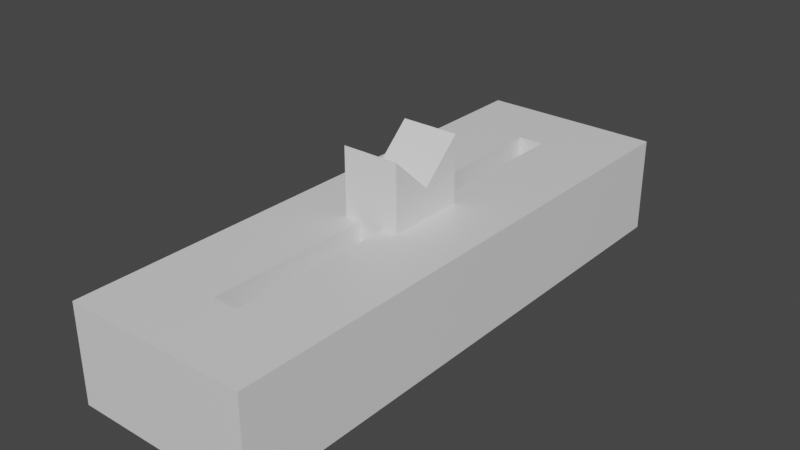 # Source: begunok.blend  (saved by Blender 2.93.21; exported with 4.5.12 LTS)
import bpy
from mathutils import Matrix  # noqa: F401  (used for matrix-valued properties, if any)

bpy.ops.wm.read_factory_settings(use_empty=True)
scene = bpy.context.scene
scene.name = 'Scene'

# ---- collections
col_collection = bpy.data.collections.new('Collection'); scene.collection.children.link(col_collection)

# ---- materials (node trees are filled in below, after node groups)
mat_material = bpy.data.materials.new('Material')
mat_material.alpha_threshold = 0.0
mat_material.use_transparent_shadow = False
mat_material.line_color = (0.0, 0.0, 0.0, 1.0)

# ---- material node trees
mat_material.use_nodes = True; mat_material.node_tree.nodes.clear()
_N = mat_material.node_tree.nodes; _L = mat_material.node_tree.links
n0 = _N.new('ShaderNodeOutputMaterial'); n0.name = 'Material Output'; n0.location = (300, 300)
n1 = _N.new('ShaderNodeBsdfPrincipled'); n1.name = 'Principled BSDF'; n1.location = (10, 300)
n1.distribution = 'GGX'
n1.subsurface_method = 'BURLEY'
n1.inputs[2].default_value = 0.4
n1.inputs[3].default_value = 1.45
n1.inputs[27].default_value = (0.0, 0.0, 0.0, 1.0)
n1.inputs[28].default_value = 1.0
_L.new(n1.outputs[0], n0.inputs[0])
n0.is_active_output = True

# ---- world
world_world = bpy.data.worlds.new('World'); scene.world = world_world
world_world.use_nodes = True; world_world.node_tree.nodes.clear()
_N = world_world.node_tree.nodes; _L = world_world.node_tree.links
n0 = _N.new('ShaderNodeOutputWorld'); n0.name = 'World Output'; n0.location = (300, 300)
n1 = _N.new('ShaderNodeBackground'); n1.name = 'Background'; n1.location = (10, 300)
n1.inputs[0].default_value = (0.05088, 0.05088, 0.05088, 1.0)
_L.new(n1.outputs[0], n0.inputs[0])
n0.is_active_output = True
world_world.color = (0.05088, 0.05088, 0.05088)
world_world.use_sun_shadow = False
world_world.sun_shadow_jitter_overblur = 0.0

# ---- meshes
me_cube = bpy.data.meshes.new('Cube')
me_cube.from_pydata([(0.1413, 0.7413, 1.0), (1.0, 1.0, -1.0), (0.1413, -0.7413, 1.0), (1.0, -1.0, -1.0), (-0.1413, 0.7413, 1.0), (-1.0, 1.0, -1.0), (-0.1413, -0.7413, 1.0), (-1.0, -1.0, -1.0), (1.0, -1.0, 1.0), (-1.0, -1.0, 1.0), (1.0, 1.0, 1.0), (-1.0, 1.0, 1.0), (0.1413, -0.7413, 0.2036), (-0.1413, -0.7413, 0.2036), (0.1413, 0.7413, 0.2036), (-0.1413, 0.7413, 0.2036)], [], [(4, 6, 13, 15), (3, 8, 9, 7), (7, 9, 11, 5), (5, 1, 3, 7), (1, 10, 8, 3), (5, 11, 10, 1), (2, 6, 9, 8), (0, 2, 8, 10), (6, 4, 11, 9), (4, 0, 10, 11), (14, 15, 13, 12), (6, 2, 12, 13), (0, 4, 15, 14), (2, 0, 14, 12)])
_uv = me_cube.uv_layers.new(name='UVMap')
_uv.uv.foreach_set('vector', [0.7677, 0.6073, 0.7677, 0.6427, 0.7677, 0.6427, 0.7677, 0.6073, 0.375, 0.75, 0.625, 0.75, 0.625, 1.0, 0.375, 1.0, 0.375, 0.0, 0.625, 0.0, 0.625, 0.25, 0.375, 0.25, 0.125, 0.5, 0.375, 0.5, 0.375, 0.75, 0.125, 0.75, 0.375, 0.5, 0.625, 0.5, 0.625, 0.75, 0.375, 0.75, 0.375, 0.25, 0.625, 0.25, 0.625, 0.5, 0.375, 0.5, 0.7323, 0.6427, 0.7677, 0.6427, 0.875, 0.75, 0.625, 0.75, 0.7323, 0.6073, 0.7323, 0.6427, 0.625, 0.75, 0.625, 0.5, 0.7677, 0.6427, 0.7677, 0.6073, 0.875, 0.5, 0.875, 0.75, 0.7677, 0.6073, 0.7323, 0.6073, 0.625, 0.5, 0.875, 0.5, 0.7323, 0.6073, 0.7677, 0.6073, 0.7677, 0.6427, 0.7323, 0.6427, 0.7677, 0.6427, 0.7323, 0.6427, 0.7323, 0.6427, 0.7677, 0.6427, 0.7323, 0.6073, 0.7677, 0.6073, 0.7677, 0.6073, 0.7323, 0.6073, 0.7323, 0.6427, 0.7323, 0.6073, 0.7323, 0.6073, 0.7323, 0.6427])
me_cube.materials.append(mat_material)
me_cube.use_remesh_preserve_volume = False
me_cube.use_remesh_preserve_attributes = False
me_cube.use_mirror_vertex_groups = False
me_cube.update()
me_cube_001 = bpy.data.meshes.new('Cube.001')
me_cube_001.from_pydata([(-0.6697, -0.6004, -0.6971), (-0.6697, -0.6004, 0.1625), (-0.6697, 0.6395, -0.6971), (-0.6697, 0.6395, 0.1625), (0.6593, -0.6004, -0.6971), (0.6593, -0.6004, 0.1625), (0.6593, 0.6395, -0.6971), (0.6593, 0.6395, 0.1625), (-0.6697, 0.01959, -0.123), (-0.005188, 0.6395, 0.1625), (0.6593, 0.01959, -0.123), (-0.005188, -0.6004, 0.1625), (-0.005188, 0.01959, -0.123), (-0.6697, -0.6004, -0.4401), (0.6593, -0.6004, -0.4401), (-0.005188, -0.6004, -0.6971), (-0.3374, -0.6004, 0.1625), (0.3271, -0.6004, 0.1625), (-0.6697, 0.6395, -0.4401), (-0.005188, 0.6395, -0.6971), (0.3271, 0.6395, 0.1625), (0.6593, 0.6395, -0.4401), (-0.3374, 0.6395, 0.1625), (-0.6697, 0.6395, -0.5686), (-0.3374, 0.6395, -0.6971), (0.4932, 0.6395, 0.1625), (0.6593, 0.6395, -0.5686), (-0.1713, 0.6395, 0.1625), (-0.6697, 0.6395, -0.1388), (0.3271, 0.6395, -0.6971), (0.1609, 0.6395, 0.1625), (0.6593, 0.6395, -0.1388), (-0.5036, 0.6395, 0.1625), (-0.6697, 0.6395, -0.6329), (-0.5036, 0.6395, -0.6971), (0.5762, 0.6395, 0.1625), (0.6593, 0.6395, -0.6329), (-0.08825, 0.6395, 0.1625), (-0.6697, 0.6395, -0.2895), (0.1609, 0.6395, -0.6971), (0.244, 0.6395, 0.1625), (0.6593, 0.6395, -0.2895), (-0.4205, 0.6395, 0.1625), (-0.6697, 0.6395, -0.5044), (-0.1713, 0.6395, -0.6971), (0.4101, 0.6395, 0.1625), (0.6593, 0.6395, -0.5044), (-0.2544, 0.6395, 0.1625), (-0.6697, 0.6395, 0.01183), (0.4932, 0.6395, -0.6971), (0.07787, 0.6395, 0.1625), (0.6593, 0.6395, 0.01183), (-0.5866, 0.6395, 0.1625), (-0.6697, -0.6004, -0.1388), (0.6593, -0.6004, -0.5686), (0.3271, -0.6004, -0.6971), (-0.5036, -0.6004, 0.1625), (0.1609, -0.6004, 0.1625), (-0.6697, -0.6004, -0.5686), (0.6593, -0.6004, -0.1388), (-0.3374, -0.6004, -0.6971), (-0.1713, -0.6004, 0.1625), (0.4932, -0.6004, 0.1625), (-0.6697, -0.6004, 0.01183), (0.6593, -0.6004, -0.6329), (0.4932, -0.6004, -0.6971), (-0.5866, -0.6004, 0.1625), (0.07787, -0.6004, 0.1625), (-0.6697, -0.6004, -0.5044), (0.6593, -0.6004, -0.2895), (-0.1713, -0.6004, -0.6971), (-0.2544, -0.6004, 0.1625), (0.4101, -0.6004, 0.1625), (-0.6697, -0.6004, -0.2895), (0.6593, -0.6004, -0.5044), (0.1609, -0.6004, -0.6971), (-0.4205, -0.6004, 0.1625), (0.244, -0.6004, 0.1625), (-0.6697, -0.6004, -0.6329), (0.6593, -0.6004, 0.01183), (-0.5036, -0.6004, -0.6971), (-0.08825, -0.6004, 0.1625), (0.5762, -0.6004, 0.1625), (-0.6697, -0.6004, -0.2141), (-0.3374, 0.01959, -0.123), (-0.6697, 0.6395, -0.4722), (0.6593, 0.6395, -0.4722), (-0.6697, -0.6004, -0.6007), (-0.6697, -0.6004, -0.3648), (0.6593, 0.6395, -0.3648), (-0.6697, 0.6395, -0.3648), (0.6593, 0.6395, -0.4883), (0.6593, 0.6395, -0.4963), (-0.6697, 0.6395, -0.06349), (0.6593, -0.6004, -0.2141), (0.6593, 0.6395, -0.3352), (-0.6697, 0.6395, -0.3358)], [], [(0, 78, 87, 58, 68, 13, 88, 73, 83, 53, 63, 1, 8, 3, 48, 93, 28, 38, 96, 90, 18, 85, 43, 23, 33, 2), (95, 96, 38, 28, 93, 48, 3, 52, 32, 42, 22, 47, 27, 37, 9, 50, 30, 40, 20, 45, 25, 35, 7, 51, 31, 41), (6, 36, 26, 46, 92, 91, 86, 21, 89, 95, 41, 31, 51, 7, 10, 5, 79, 59, 94, 69, 14, 74, 54, 64, 4), (4, 64, 54, 74, 14, 69, 94, 59, 79, 5, 82, 62, 72, 17, 77, 57, 67, 11, 81, 61, 71, 16, 76, 56, 66, 1, 63, 53, 83, 73, 88, 13, 68, 58, 87, 78, 0, 80, 60, 70, 15, 75, 55, 65), (2, 34, 24, 44, 19, 39, 29, 49, 6, 4, 65, 55, 75, 15, 70, 60, 80, 0), (12, 84, 8, 1, 66, 56, 76, 16, 71, 61, 81, 11), (10, 12, 11, 67, 57, 77, 17, 72, 62, 82, 5), (7, 35, 25, 45, 20, 40, 30, 50, 9, 12, 10), (9, 37, 27, 47, 22, 42, 32, 52, 3, 8, 84, 12), (2, 33, 23, 43, 85, 18, 90, 96, 95, 89, 21, 86, 91, 92, 46, 26, 36, 6, 49, 29, 39, 19, 44, 24, 34)])
_uv = me_cube_001.uv_layers.new(name='UVMap')
_uv.uv.foreach_set('vector', [0.375, 0.0, 0.4062, 0.0, 0.4219, 0.0, 0.4375, 0.0, 0.4688, 0.0, 0.5, 0.0, 0.5156, 0.0, 0.5312, 0.0, 0.5469, 0.0, 0.5625, 0.0, 0.5938, 0.0, 0.625, 0.0, 0.625, 0.125, 0.625, 0.25, 0.5938, 0.25, 0.5781, 0.25, 0.5625, 0.25, 0.5312, 0.25, 0.5216, 0.25, 0.5156, 0.25, 0.5, 0.25, 0.4844, 0.25, 0.4688, 0.25, 0.4375, 0.25, 0.4062, 0.25, 0.375, 0.25, 0.5218, 0.5, 0.5216, 0.25, 0.5312, 0.25, 0.5625, 0.25, 0.5781, 0.25, 0.5938, 0.25, 0.625, 0.25, 0.625, 0.2656, 0.625, 0.2812, 0.625, 0.2969, 0.625, 0.3125, 0.625, 0.3281, 0.625, 0.3438, 0.625, 0.3594, 0.625, 0.375, 0.625, 0.3906, 0.625, 0.4062, 0.625, 0.4219, 0.625, 0.4375, 0.625, 0.4531, 0.625, 0.4688, 0.625, 0.4844, 0.625, 0.5, 0.5938, 0.5, 0.5625, 0.5, 0.5312, 0.5, 0.375, 0.5, 0.4062, 0.5, 0.4375, 0.5, 0.4688, 0.5, 0.4727, 0.5, 0.4766, 0.5, 0.4844, 0.5, 0.5, 0.5, 0.5156, 0.5, 0.5218, 0.5, 0.5312, 0.5, 0.5625, 0.5, 0.5938, 0.5, 0.625, 0.5, 0.625, 0.625, 0.625, 0.75, 0.5938, 0.75, 0.5625, 0.75, 0.5469, 0.75, 0.5312, 0.75, 0.5, 0.75, 0.4688, 0.75, 0.4375, 0.75, 0.4062, 0.75, 0.375, 0.75, 0.375, 0.75, 0.4062, 0.75, 0.4375, 0.75, 0.4688, 0.75, 0.5, 0.75, 0.5312, 0.75, 0.5469, 0.75, 0.5625, 0.75, 0.5938, 0.75, 0.625, 0.75, 0.625, 0.7656, 0.625, 0.7812, 0.625, 0.7969, 0.625, 0.8125, 0.625, 0.8281, 0.625, 0.8438, 0.625, 0.8594, 0.625, 0.875, 0.625, 0.8906, 0.625, 0.9062, 0.625, 0.9219, 0.625, 0.9375, 0.625, 0.9531, 0.625, 0.9688, 0.625, 0.9844, 0.625, 1.0, 0.5938, 1.0, 0.5625, 1.0, 0.5469, 1.0, 0.5312, 1.0, 0.5156, 1.0, 0.5, 1.0, 0.4688, 1.0, 0.4375, 1.0, 0.4219, 1.0, 0.4062, 1.0, 0.375, 1.0, 0.375, 0.9688, 0.375, 0.9375, 0.375, 0.9062, 0.375, 0.875, 0.375, 0.8438, 0.375, 0.8125, 0.375, 0.7812, 0.125, 0.5, 0.1562, 0.5, 0.1875, 0.5, 0.2188, 0.5, 0.25, 0.5, 0.2812, 0.5, 0.3125, 0.5, 0.3438, 0.5, 0.375, 0.5, 0.375, 0.75, 0.3438, 0.75, 0.3125, 0.75, 0.2812, 0.75, 0.25, 0.75, 0.2188, 0.75, 0.1875, 0.75, 0.1562, 0.75, 0.125, 0.75, 0.75, 0.625, 0.8125, 0.625, 0.875, 0.625, 0.875, 0.75, 0.8594, 0.75, 0.8438, 0.75, 0.8281, 0.75, 0.8125, 0.75, 0.7969, 0.75, 0.7812, 0.75, 0.7656, 0.75, 0.75, 0.75, 0.625, 0.625, 0.75, 0.625, 0.75, 0.75, 0.7344, 0.75, 0.7188, 0.75, 0.7031, 0.75, 0.6875, 0.75, 0.6719, 0.75, 0.6562, 0.75, 0.6406, 0.75, 0.625, 0.75, 0.625, 0.5, 0.6406, 0.5, 0.6562, 0.5, 0.6719, 0.5, 0.6875, 0.5, 0.7031, 0.5, 0.7188, 0.5, 0.7344, 0.5, 0.75, 0.5, 0.75, 0.625, 0.625, 0.625, 0.75, 0.5, 0.7656, 0.5, 0.7812, 0.5, 0.7969, 0.5, 0.8125, 0.5, 0.8281, 0.5, 0.8438, 0.5, 0.8594, 0.5, 0.875, 0.5, 0.875, 0.625, 0.8125, 0.625, 0.75, 0.625, 0.375, 0.25, 0.4062, 0.25, 0.4375, 0.25, 0.4688, 0.25, 0.4844, 0.25, 0.5, 0.25, 0.5156, 0.25, 0.5216, 0.25, 0.5218, 0.5, 0.5156, 0.5, 0.5, 0.5, 0.4844, 0.5, 0.4766, 0.5, 0.4727, 0.5, 0.4688, 0.5, 0.4375, 0.5, 0.4062, 0.5, 0.375, 0.5, 0.375, 0.4688, 0.375, 0.4375, 0.375, 0.4062, 0.375, 0.375, 0.375, 0.3438, 0.375, 0.3125, 0.375, 0.2812])
me_cube_001.use_remesh_fix_poles = True
me_cube_001.use_remesh_preserve_attributes = False
me_cube_001.update()

# ---- objects
ob_cube = bpy.data.objects.new('Cube', me_cube)
ob_cube_001 = bpy.data.objects.new('Cube.001', me_cube_001)

# ---- transforms, parenting, visibility, modifiers, constraints
ob_cube.location = (0.0, 0.0, 0.0)
ob_cube.scale = (1.895, 5.775, 1.0)
ob_cube.lock_rotations_4d = False
ob_cube.empty_display_type = 'ARROWS'
ob_cube.lineart.crease_threshold = 0.0
ob_cube_001.location = (0.0, 0.0, 1.947)
ob_cube_001.scale = (0.8915, 1.34, 2.704)

# ---- collection membership
col_collection.objects.link(ob_cube)
col_collection.objects.link(ob_cube_001)

# ---- scene / render settings (as saved in the file)
scene.frame_start = 1; scene.frame_end = 250; scene.frame_set(1)
scene.render.engine = 'BLENDER_EEVEE_NEXT'
scene.cycles.use_denoising = False
scene.cycles.samples = 128
scene.cycles.sampling_pattern = 'TABULATED_SOBOL'
scene.cycles.use_adaptive_sampling = False
scene.cycles.use_light_tree = False
scene.view_settings.view_transform = 'Filmic'
bpy.context.view_layer.update()

# ---- added for rendering (the .blend has no active camera and no usable light): camera, sun
cam_auto = bpy.data.cameras.new('AutoCamera')
cam_auto.lens = 50.0
cam_auto.sensor_width = 36.0
cam_auto.clip_end = 1000.0
ob_auto_camera = bpy.data.objects.new('AutoCamera', cam_auto)
scene.collection.objects.link(ob_auto_camera)
ob_auto_camera.location = (11.6751, -14.0101, 10.0333)
ob_auto_camera.rotation_euler = (1.09748, -7.21219e-08, 0.694738)
scene.camera = ob_auto_camera
light_auto_sun = bpy.data.lights.new('AutoSun', 'SUN')
light_auto_sun.energy = 3.0
light_auto_sun.angle = 0.0523599
ob_auto_sun = bpy.data.objects.new('AutoSun', light_auto_sun)
scene.collection.objects.link(ob_auto_sun)
ob_auto_sun.rotation_euler = (0.872665, 0.174533, 0.523599)
bpy.context.view_layer.update()
